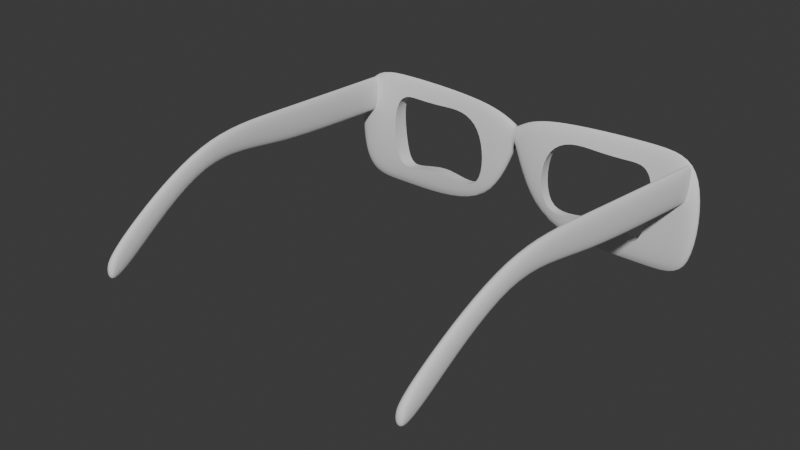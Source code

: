 # Source: glasses.blend  (saved by Blender 4.5.90; exported with 4.5.12 LTS)
import bpy
from mathutils import Matrix  # noqa: F401  (used for matrix-valued properties, if any)

bpy.ops.wm.read_factory_settings(use_empty=True)
scene = bpy.context.scene
scene.name = 'Scene'

# ---- collections
col_collection = bpy.data.collections.new('Collection'); scene.collection.children.link(col_collection)

# ---- node groups
ng_smooth_by_angle = bpy.data.node_groups.new('Smooth by Angle', 'GeometryNodeTree')
_s = ng_smooth_by_angle.interface.new_socket(name='Mesh', in_out='OUTPUT', socket_type='NodeSocketGeometry')
_s = ng_smooth_by_angle.interface.new_socket(name='Mesh', in_out='INPUT', socket_type='NodeSocketGeometry')
_s = ng_smooth_by_angle.interface.new_socket(name='Angle', in_out='INPUT', socket_type='NodeSocketFloat')
_s.subtype = 'ANGLE'
_s.default_value = 0.5236
_s.min_value = 0.0
_s.max_value = 3.142
_s.description = 'Maximum face angle for smooth edges'
_s = ng_smooth_by_angle.interface.new_socket(name='Ignore Sharpness', in_out='INPUT', socket_type='NodeSocketBool')
_s.force_non_field = True
ng_smooth_by_angle.description = 'Set the sharpness of mesh edges based on the angle between the neighboring faces'
ng_smooth_by_angle.is_modifier = True
_N = ng_smooth_by_angle.nodes; _L = ng_smooth_by_angle.links
n0 = _N.new('GeometryNodeSetShadeSmooth'); n0.name = 'Set Shade Smooth'; n0.location = (120, -80)
n0.domain = 'EDGE'
n1 = _N.new('GeometryNodeSetShadeSmooth'); n1.name = 'Set Shade Smooth.001'; n1.location = (300, -80)
n2 = _N.new('NodeGroupOutput'); n2.name = 'Group Output'; n2.location = (480, -80)
n3 = _N.new('GeometryNodeInputMeshEdgeAngle'); n3.name = 'Edge Angle'; n3.location = (-440, -240)
n4 = _N.new('NodeGroupInput'); n4.name = 'Group Input'; n4.location = (-80, -80)
n5 = _N.new('GeometryNodeInputEdgeSmooth'); n5.name = 'Is Edge Smooth'; n5.location = (-260, -120)
n6 = _N.new('GeometryNodeInputShadeSmooth'); n6.name = 'Is Shade Smooth'; n6.location = (-440, -397)
n7 = _N.new('FunctionNodeCompare'); n7.name = 'Compare'; n7.location = (-260, -260)
n7.operation = 'LESS_EQUAL'
n7.inputs[6].default_value = (0.0, 0.0, 0.0, 0.0)
n7.inputs[7].default_value = (0.0, 0.0, 0.0, 0.0)
n8 = _N.new('FunctionNodeBooleanMath'); n8.name = 'Boolean Math.001'; n8.location = (-80, -260)
n9 = _N.new('NodeGroupInput'); n9.name = 'Group Input.001'; n9.location = (-440, -329)
n10 = _N.new('NodeGroupInput'); n10.name = 'Group Input.002'; n10.location = (-259, -189)
n11 = _N.new('FunctionNodeBooleanMath'); n11.name = 'Boolean Math'; n11.location = (-80, -149)
n11.operation = 'OR'
n12 = _N.new('FunctionNodeBooleanMath'); n12.name = 'Boolean Math.002'; n12.location = (-260, -380)
n12.operation = 'OR'
n13 = _N.new('NodeGroupInput'); n13.name = 'Group Input.003'; n13.location = (-440, -460)
_L.new(n3.outputs[0], n7.inputs[0])
_L.new(n1.outputs[0], n2.inputs[0])
_L.new(n9.outputs[1], n7.inputs[1])
_L.new(n7.outputs[0], n8.inputs[0])
_L.new(n4.outputs[0], n0.inputs[0])
_L.new(n0.outputs[0], n1.inputs[0])
_L.new(n8.outputs[0], n0.inputs[2])
_L.new(n10.outputs[2], n11.inputs[1])
_L.new(n5.outputs[0], n11.inputs[0])
_L.new(n11.outputs[0], n0.inputs[1])
_L.new(n13.outputs[2], n12.inputs[1])
_L.new(n6.outputs[0], n12.inputs[0])
_L.new(n12.outputs[0], n8.inputs[1])
n2.is_active_output = True

# ---- world
world_world = bpy.data.worlds.new('World'); scene.world = world_world
world_world.use_nodes = True; world_world.node_tree.nodes.clear()
_N = world_world.node_tree.nodes; _L = world_world.node_tree.links
n0 = _N.new('ShaderNodeOutputWorld'); n0.name = 'World Output'; n0.location = (200, 100)
n1 = _N.new('ShaderNodeBackground'); n1.name = 'Background'; n1.location = (-200, 100)
n1.inputs[0].default_value = (0.05088, 0.05088, 0.05088, 1.0)
_L.new(n1.outputs[0], n0.inputs[0])
n0.is_active_output = True
world_world.color = (0.05088, 0.05088, 0.05088)
world_world.sun_shadow_jitter_overblur = 0.0

# ---- meshes
me_cube_003 = bpy.data.meshes.new('Cube.003')
me_cube_003.from_pydata([(0.0, 1.034, 8.062), (0.0, 1.034, 16.16), (66.96, 2.907, -25.0), (66.96, 2.907, 25.0), (66.96, -3.093, 25.0), (66.96, -3.093, -25.0), (0.0, -2.821, 8.062), (0.0, -2.821, 16.16), (51.7, 2.929, -25.0), (48.92, -0.7836, 25.0), (48.92, -6.784, -25.0), (48.92, -6.784, 25.0), (9.649, 2.987, -25.0), (9.641, -3.013, 25.0), (9.649, 2.987, 25.0), (9.641, -3.013, -25.0)], [], [(8, 9, 3, 2), (2, 3, 4, 5), (6, 7, 1, 0), (12, 15, 6, 0), (13, 14, 1, 7), (15, 13, 7, 6), (5, 4, 11, 10), (4, 3, 9, 11), (2, 5, 10, 8), (12, 14, 9, 8), (0, 1, 14, 12), (10, 11, 13, 15), (11, 9, 14, 13), (8, 10, 15, 12)])
me_cube_003.polygons.foreach_set('use_smooth', [True] * 14)
_k = {(0, 1): 1.0, (6, 7): 1.0, (0, 6): 1.0, (1, 7): 1.0}
me_cube_003.attributes.new('crease_edge', 'FLOAT', 'EDGE').data.foreach_set('value', [_k.get((min(e.vertices), max(e.vertices)), 0.0) for e in me_cube_003.edges])
_uv = me_cube_003.uv_layers.new(name='UVMap')
_uv.uv.foreach_set('vector', [0.375, 0.1885, 0.625, 0.1885, 0.625, 0.25, 0.375, 0.25, 0.375, 0.25, 0.625, 0.25, 0.625, 0.5, 0.375, 0.5, 0.375, 0.75, 0.625, 0.75, 0.625, 1.0, 0.375, 1.0, 0.125, 0.7311, 0.375, 0.7311, 0.375, 0.75, 0.125, 0.75, 0.625, 0.7311, 0.875, 0.7311, 0.875, 0.75, 0.625, 0.75, 0.375, 0.7311, 0.625, 0.7311, 0.625, 0.75, 0.375, 0.75, 0.375, 0.5, 0.625, 0.5, 0.625, 0.5615, 0.375, 0.5615, 0.625, 0.5, 0.875, 0.5, 0.875, 0.5615, 0.625, 0.5615, 0.125, 0.5, 0.375, 0.5, 0.375, 0.5615, 0.125, 0.5615, 0.375, 0.01889, 0.625, 0.01889, 0.625, 0.1885, 0.375, 0.1885, 0.375, 0.0, 0.625, 0.0, 0.625, 0.01889, 0.375, 0.01889, 0.375, 0.5615, 0.625, 0.5615, 0.625, 0.7311, 0.375, 0.7311, 0.625, 0.5615, 0.875, 0.5615, 0.875, 0.7311, 0.625, 0.7311, 0.125, 0.5615, 0.375, 0.5615, 0.375, 0.7311, 0.125, 0.7311])
me_cube_003.update()
me_cube_004 = bpy.data.meshes.new('Cube.004')
me_cube_004.from_pydata([(17.79, -22.63, -15.94), (23.8, -18.91, 15.75), (-23.8, -21.95, -18.24), (-23.8, -21.95, 18.06), (23.8, 18.91, -15.94), (23.8, 18.91, 15.75), (-23.8, 21.95, -18.24), (-23.8, 21.95, 18.06), (11.73, -22.63, -15.94), (11.73, -22.63, 15.75), (13.33, 18.91, -15.94), (11.73, 15.2, 15.75), (0.7643, -22.63, 15.51), (-5.619, 18.91, -11.75), (0.7643, -22.63, -11.75), (0.7643, 15.2, 15.51)], [], [(14, 12, 3, 2), (2, 3, 7, 6), (10, 11, 5, 4), (4, 5, 1, 0), (8, 10, 4, 0), (11, 9, 1, 5), (15, 12, 9, 11), (14, 13, 10, 8), (13, 15, 11, 10), (0, 1, 9, 8), (6, 7, 15, 13), (2, 6, 13, 14), (7, 3, 12, 15), (8, 9, 12, 14)])
me_cube_004.polygons.foreach_set('use_smooth', [True] * 14)
_k = {(0, 8): 1.0, (0, 1): 1.0, (3, 12): 1.0, (2, 3): 1.0, (5, 11): 0.29483, (8, 14): 1.0, (1, 9): 1.0, (11, 15): 0.29483, (8, 9): 1.0, (9, 12): 1.0, (2, 14): 1.0, (7, 15): 0.29483, (12, 14): 1.0}
me_cube_004.attributes.new('crease_edge', 'FLOAT', 'EDGE').data.foreach_set('value', [_k.get((min(e.vertices), max(e.vertices)), 0.0) for e in me_cube_004.edges])
_uv = me_cube_004.uv_layers.new(name='UVMap')
_uv.uv.foreach_set('vector', [0.375, 0.1545, 0.625, 0.1545, 0.625, 0.25, 0.375, 0.25, 0.375, 0.25, 0.625, 0.25, 0.625, 0.5, 0.375, 0.5, 0.375, 0.695, 0.625, 0.695, 0.625, 0.75, 0.375, 0.75, 0.375, 0.75, 0.625, 0.75, 0.625, 1.0, 0.375, 1.0, 0.125, 0.695, 0.375, 0.695, 0.375, 0.75, 0.125, 0.75, 0.625, 0.695, 0.875, 0.695, 0.875, 0.75, 0.625, 0.75, 0.625, 0.5955, 0.875, 0.5955, 0.875, 0.695, 0.625, 0.695, 0.125, 0.5955, 0.375, 0.5955, 0.375, 0.695, 0.125, 0.695, 0.375, 0.5955, 0.625, 0.5955, 0.625, 0.695, 0.375, 0.695, 0.375, 0.0, 0.625, 0.0, 0.625, 0.055, 0.375, 0.055, 0.375, 0.5, 0.625, 0.5, 0.625, 0.5955, 0.375, 0.5955, 0.125, 0.5, 0.375, 0.5, 0.375, 0.5955, 0.125, 0.5955, 0.625, 0.5, 0.875, 0.5, 0.875, 0.5955, 0.625, 0.5955, 0.375, 0.055, 0.625, 0.055, 0.625, 0.1545, 0.375, 0.1545])
me_cube_004.update()
me_cube_005 = bpy.data.meshes.new('Cube.005')
me_cube_005.from_pydata([(-25.0, -50.0, 84.56), (-25.0, -50.0, 104.9), (-25.0, 1.907e-06, -25.0), (-25.0, 1.907e-06, 25.0), (25.0, -50.0, 84.56), (25.0, -50.0, 104.9), (25.0, 1.907e-06, -25.0), (25.0, 1.907e-06, 25.0), (-25.0, -34.51, -25.0), (-25.0, -34.51, -2.595), (25.0, -34.51, -25.0), (25.0, -34.51, -2.595), (-25.0, -47.78, 56.18), (25.0, -47.78, 106.2), (-25.0, -47.78, 106.2), (25.0, -47.78, 56.18), (-25.0, -22.15, 25.0), (25.0, -22.15, -25.0), (-25.0, -22.15, -25.0), (25.0, -22.15, 25.0)], [], [(18, 16, 3, 2), (2, 3, 7, 6), (15, 13, 5, 4), (4, 5, 1, 0), (12, 15, 4, 0), (13, 14, 1, 5), (19, 16, 9, 11), (18, 17, 10, 8), (17, 19, 11, 10), (12, 14, 9, 8), (0, 1, 14, 12), (11, 9, 14, 13), (8, 10, 15, 12), (10, 11, 13, 15), (6, 7, 19, 17), (2, 6, 17, 18), (7, 3, 16, 19), (8, 9, 16, 18)])
me_cube_005.polygons.foreach_set('use_smooth', [True] * 18)
_k = {(0, 1): 0.18756, (2, 3): 1.0, (2, 6): 1.0, (3, 7): 1.0, (6, 7): 1.0, (4, 5): 0.18756, (0, 4): 0.18756, (1, 5): 0.18756}
me_cube_005.attributes.new('crease_edge', 'FLOAT', 'EDGE').data.foreach_set('value', [_k.get((min(e.vertices), max(e.vertices)), 0.0) for e in me_cube_005.edges])
_uv = me_cube_005.uv_layers.new(name='UVMap')
_uv.uv.foreach_set('vector', [0.375, 0.1686, 0.625, 0.1686, 0.625, 0.25, 0.375, 0.25, 0.375, 0.25, 0.625, 0.25, 0.625, 0.5, 0.375, 0.5, 0.375, 0.7321, 0.625, 0.7321, 0.625, 0.75, 0.375, 0.75, 0.375, 0.75, 0.625, 0.75, 0.625, 1.0, 0.375, 1.0, 0.125, 0.7321, 0.375, 0.7321, 0.375, 0.75, 0.125, 0.75, 0.625, 0.7321, 0.875, 0.7321, 0.875, 0.75, 0.625, 0.75, 0.625, 0.5814, 0.875, 0.5814, 0.875, 0.625, 0.625, 0.625, 0.125, 0.5814, 0.375, 0.5814, 0.375, 0.625, 0.125, 0.625, 0.375, 0.5814, 0.625, 0.5814, 0.625, 0.625, 0.375, 0.625, 0.375, 0.01789, 0.625, 0.01789, 0.625, 0.125, 0.375, 0.125, 0.375, 0.0, 0.625, 0.0, 0.625, 0.01789, 0.375, 0.01789, 0.625, 0.625, 0.875, 0.625, 0.875, 0.7321, 0.625, 0.7321, 0.125, 0.625, 0.375, 0.625, 0.375, 0.7321, 0.125, 0.7321, 0.375, 0.625, 0.625, 0.625, 0.625, 0.7321, 0.375, 0.7321, 0.375, 0.5, 0.625, 0.5, 0.625, 0.5814, 0.375, 0.5814, 0.125, 0.5, 0.375, 0.5, 0.375, 0.5814, 0.125, 0.5814, 0.625, 0.5, 0.875, 0.5, 0.875, 0.5814, 0.625, 0.5814, 0.375, 0.125, 0.625, 0.125, 0.625, 0.1686, 0.375, 0.1686])
me_cube_005.update()

# ---- objects
ob_cube = bpy.data.objects.new('Cube', me_cube_003)
ob_cube_001 = bpy.data.objects.new('Cube.001', me_cube_004)
ob_cube_002 = bpy.data.objects.new('Cube.002', me_cube_005)

# ---- transforms, parenting, visibility, modifiers, constraints
ob_cube.location = (0.0, 0.0, 0.0)
ob_cube.rotation_euler = (0.0, -0.0, 3.142)
ob_cube.scale = (1.146, 1.0, 1.0)
_m = ob_cube.modifiers.new('Subdivision', 'SUBSURF')
_m.levels = 3
_m.render_levels = 3
_m = ob_cube.modifiers.new('Boolean', 'BOOLEAN')
_m.object = ob_cube_001
_m = ob_cube.modifiers.new('Mirror', 'MIRROR')
_m.use_clip = True
_m = ob_cube.modifiers.new('Smooth by Angle', 'NODES')
_m.node_group = ng_smooth_by_angle
_m.use_pin_to_last = True
_m.show_group_selector = False
ob_cube_001.location = (-35.56, 0.04914, 0.0)
ob_cube_001.rotation_euler = (0.0, -0.0, 3.142)
ob_cube_001.hide_render = True
ob_cube_001.display_type = 'BOUNDS'
_m = ob_cube_001.modifiers.new('Subdivision', 'SUBSURF')
_m.levels = 3
_m.render_levels = 3
_m = ob_cube_001.modifiers.new('Smooth by Angle', 'NODES')
_m.node_group = ng_smooth_by_angle
_m.use_pin_to_last = True
_m.show_group_selector = False
ob_cube_002.location = (-69.0, 1.136, 12.87)
ob_cube_002.rotation_euler = (-0.06138, 0.003582, 0.05822)
ob_cube_002.scale = (0.08, 2.832, -0.3)
_m = ob_cube_002.modifiers.new('Subdivision', 'SUBSURF')
_m.levels = 3
_m.render_levels = 3
_m = ob_cube_002.modifiers.new('Mirror', 'MIRROR')
_m.mirror_object = ob_cube
_m = ob_cube_002.modifiers.new('Smooth by Angle', 'NODES')
_m.node_group = ng_smooth_by_angle
_m.use_pin_to_last = True
_m.show_group_selector = False

# ---- collection membership
col_collection.objects.link(ob_cube)
col_collection.objects.link(ob_cube_001)
col_collection.objects.link(ob_cube_002)

# ---- scene / render settings (as saved in the file)
scene.frame_start = 1; scene.frame_end = 250; scene.frame_set(149)
scene.render.engine = 'BLENDER_EEVEE_NEXT'
scene.unit_settings.scale_length = 0.001
bpy.context.view_layer.update()

# ---- added for rendering (the .blend has no active camera and no usable light): camera, sun
cam_auto = bpy.data.cameras.new('AutoCamera')
cam_auto.lens = 50.0
cam_auto.sensor_width = 36.0
cam_auto.clip_end = 3686.06
ob_auto_camera = bpy.data.objects.new('AutoCamera', cam_auto)
scene.collection.objects.link(ob_auto_camera)
ob_auto_camera.location = (211.963, -321.549, 171.024)
ob_auto_camera.rotation_euler = (1.09748, -7.21219e-08, 0.694738)
scene.camera = ob_auto_camera
light_auto_sun = bpy.data.lights.new('AutoSun', 'SUN')
light_auto_sun.energy = 3.0
light_auto_sun.angle = 0.0523599
ob_auto_sun = bpy.data.objects.new('AutoSun', light_auto_sun)
scene.collection.objects.link(ob_auto_sun)
ob_auto_sun.rotation_euler = (0.872665, 0.174533, 0.523599)
bpy.context.view_layer.update()

